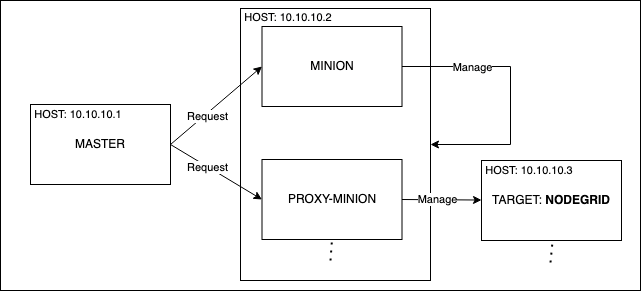

The diagram above was exported from draw.io. Its source (the exported page's mxGraphModel, read from the mxfile embedded in the PNG):
<mxGraphModel dx="975" dy="767" grid="1" gridSize="10" guides="1" tooltips="1" connect="1" arrows="1" fold="1" page="1" pageScale="1" pageWidth="850" pageHeight="1100" math="0" shadow="0">
  <root>
    <mxCell id="0" />
    <mxCell id="1" parent="0" />
    <mxCell id="miY0uggpdEIc9ofm5tf0-9" value="" style="rounded=0;whiteSpace=wrap;html=1;fontSize=11;" parent="1" vertex="1">
      <mxGeometry x="180" y="170" width="640" height="290" as="geometry" />
    </mxCell>
    <mxCell id="miY0uggpdEIc9ofm5tf0-1" value="MASTER" style="rounded=0;whiteSpace=wrap;html=1;" parent="1" vertex="1">
      <mxGeometry x="210" y="274" width="140" height="80" as="geometry" />
    </mxCell>
    <mxCell id="miY0uggpdEIc9ofm5tf0-2" value="HOST: 10.10.10.1" style="text;html=1;strokeColor=none;fillColor=none;align=center;verticalAlign=middle;whiteSpace=wrap;rounded=0;fontSize=11;" parent="1" vertex="1">
      <mxGeometry x="193" y="269" width="130" height="30" as="geometry" />
    </mxCell>
    <mxCell id="miY0uggpdEIc9ofm5tf0-10" value="" style="rounded=0;whiteSpace=wrap;html=1;fontSize=11;" parent="1" vertex="1">
      <mxGeometry x="420" y="178" width="190" height="272" as="geometry" />
    </mxCell>
    <mxCell id="miY0uggpdEIc9ofm5tf0-3" value="MINION" style="rounded=0;whiteSpace=wrap;html=1;" parent="1" vertex="1">
      <mxGeometry x="441.5" y="196" width="140" height="80" as="geometry" />
    </mxCell>
    <mxCell id="miY0uggpdEIc9ofm5tf0-4" value="HOST: 10.10.10.2" style="text;html=1;strokeColor=none;fillColor=none;align=center;verticalAlign=middle;whiteSpace=wrap;rounded=0;fontSize=11;" parent="1" vertex="1">
      <mxGeometry x="403" y="172" width="130" height="30" as="geometry" />
    </mxCell>
    <mxCell id="miY0uggpdEIc9ofm5tf0-5" value="PROXY-MINION" style="rounded=0;whiteSpace=wrap;html=1;" parent="1" vertex="1">
      <mxGeometry x="441.5" y="329" width="140" height="80" as="geometry" />
    </mxCell>
    <mxCell id="miY0uggpdEIc9ofm5tf0-7" value="TARGET: &lt;b&gt;NODEGRID&lt;/b&gt;" style="rounded=0;whiteSpace=wrap;html=1;" parent="1" vertex="1">
      <mxGeometry x="661" y="330" width="140" height="80" as="geometry" />
    </mxCell>
    <mxCell id="miY0uggpdEIc9ofm5tf0-8" value="HOST: 10.10.10.3" style="text;html=1;strokeColor=none;fillColor=none;align=center;verticalAlign=middle;whiteSpace=wrap;rounded=0;fontSize=11;" parent="1" vertex="1">
      <mxGeometry x="644" y="325" width="130" height="30" as="geometry" />
    </mxCell>
    <mxCell id="miY0uggpdEIc9ofm5tf0-11" value="" style="endArrow=none;dashed=1;html=1;dashPattern=1 3;strokeWidth=2;rounded=0;fontSize=11;entryX=0.5;entryY=1;entryDx=0;entryDy=0;" parent="1" target="miY0uggpdEIc9ofm5tf0-5" edge="1">
      <mxGeometry width="50" height="50" relative="1" as="geometry">
        <mxPoint x="510" y="430" as="sourcePoint" />
        <mxPoint x="525" y="430" as="targetPoint" />
      </mxGeometry>
    </mxCell>
    <mxCell id="miY0uggpdEIc9ofm5tf0-12" value="" style="endArrow=none;dashed=1;html=1;dashPattern=1 3;strokeWidth=2;rounded=0;fontSize=11;entryX=0.5;entryY=1;entryDx=0;entryDy=0;" parent="1" edge="1">
      <mxGeometry width="50" height="50" relative="1" as="geometry">
        <mxPoint x="730" y="432" as="sourcePoint" />
        <mxPoint x="732" y="411" as="targetPoint" />
      </mxGeometry>
    </mxCell>
    <mxCell id="miY0uggpdEIc9ofm5tf0-13" value="" style="endArrow=classic;html=1;rounded=0;fontSize=11;exitX=1;exitY=0.5;exitDx=0;exitDy=0;entryX=0;entryY=0.5;entryDx=0;entryDy=0;" parent="1" source="miY0uggpdEIc9ofm5tf0-1" target="miY0uggpdEIc9ofm5tf0-3" edge="1">
      <mxGeometry width="50" height="50" relative="1" as="geometry">
        <mxPoint x="375" y="350" as="sourcePoint" />
        <mxPoint x="425" y="300" as="targetPoint" />
      </mxGeometry>
    </mxCell>
    <mxCell id="ZYlkIFeWRawqpgiPbxcx-2" value="Request" style="edgeLabel;html=1;align=center;verticalAlign=middle;resizable=0;points=[];" vertex="1" connectable="0" parent="miY0uggpdEIc9ofm5tf0-13">
      <mxGeometry x="-0.2298" y="-2" relative="1" as="geometry">
        <mxPoint as="offset" />
      </mxGeometry>
    </mxCell>
    <mxCell id="miY0uggpdEIc9ofm5tf0-14" value="" style="endArrow=classic;html=1;rounded=0;fontSize=11;exitX=1;exitY=0.5;exitDx=0;exitDy=0;entryX=0;entryY=0.5;entryDx=0;entryDy=0;" parent="1" source="miY0uggpdEIc9ofm5tf0-1" target="miY0uggpdEIc9ofm5tf0-5" edge="1">
      <mxGeometry width="50" height="50" relative="1" as="geometry">
        <mxPoint x="371" y="246" as="sourcePoint" />
        <mxPoint x="452" y="246" as="targetPoint" />
      </mxGeometry>
    </mxCell>
    <mxCell id="ZYlkIFeWRawqpgiPbxcx-3" value="Request" style="edgeLabel;html=1;align=center;verticalAlign=middle;resizable=0;points=[];" vertex="1" connectable="0" parent="miY0uggpdEIc9ofm5tf0-14">
      <mxGeometry x="-0.1019" y="3" relative="1" as="geometry">
        <mxPoint x="-6" as="offset" />
      </mxGeometry>
    </mxCell>
    <mxCell id="miY0uggpdEIc9ofm5tf0-17" value="" style="endArrow=classic;html=1;rounded=0;fontSize=11;exitX=1;exitY=0.5;exitDx=0;exitDy=0;" parent="1" source="miY0uggpdEIc9ofm5tf0-5" target="miY0uggpdEIc9ofm5tf0-7" edge="1">
      <mxGeometry width="50" height="50" relative="1" as="geometry">
        <mxPoint x="699" y="270" as="sourcePoint" />
        <mxPoint x="780" y="270" as="targetPoint" />
      </mxGeometry>
    </mxCell>
    <mxCell id="ZYlkIFeWRawqpgiPbxcx-4" value="Manage" style="edgeLabel;html=1;align=center;verticalAlign=middle;resizable=0;points=[];" vertex="1" connectable="0" parent="miY0uggpdEIc9ofm5tf0-17">
      <mxGeometry x="-0.1318" y="-2" relative="1" as="geometry">
        <mxPoint y="-3" as="offset" />
      </mxGeometry>
    </mxCell>
    <mxCell id="miY0uggpdEIc9ofm5tf0-19" value="" style="endArrow=classic;html=1;rounded=0;fontSize=11;exitX=1;exitY=0.5;exitDx=0;exitDy=0;entryX=1;entryY=0.5;entryDx=0;entryDy=0;" parent="1" source="miY0uggpdEIc9ofm5tf0-3" target="miY0uggpdEIc9ofm5tf0-10" edge="1">
      <mxGeometry width="50" height="50" relative="1" as="geometry">
        <mxPoint x="591.5" y="235.63" as="sourcePoint" />
        <mxPoint x="860" y="236" as="targetPoint" />
        <Array as="points">
          <mxPoint x="690" y="236" />
          <mxPoint x="690" y="314" />
        </Array>
      </mxGeometry>
    </mxCell>
    <mxCell id="ZYlkIFeWRawqpgiPbxcx-1" value="Manage" style="edgeLabel;html=1;align=center;verticalAlign=middle;resizable=0;points=[];" vertex="1" connectable="0" parent="miY0uggpdEIc9ofm5tf0-19">
      <mxGeometry x="-0.4784" y="-1" relative="1" as="geometry">
        <mxPoint y="-1" as="offset" />
      </mxGeometry>
    </mxCell>
  </root>
</mxGraphModel>